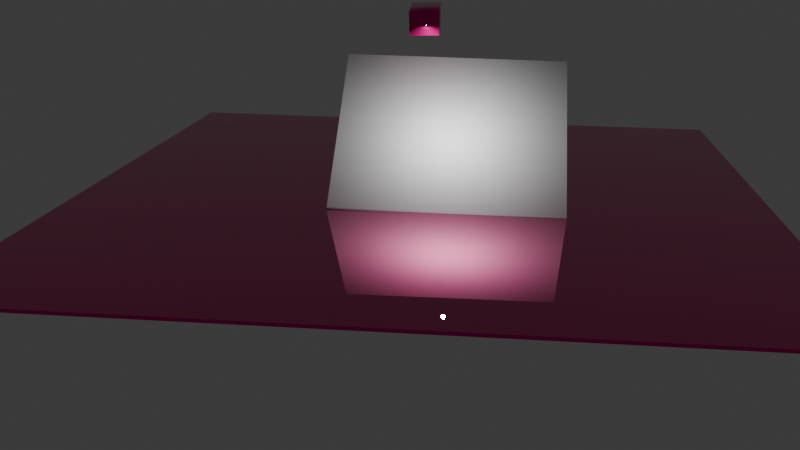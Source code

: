 # Source: untitled.blend  (saved by Blender 4.0.36; exported with 4.5.12 LTS)
import bpy
from mathutils import Matrix  # noqa: F401  (used for matrix-valued properties, if any)

bpy.ops.wm.read_factory_settings(use_empty=True)
scene = bpy.context.scene
scene.name = 'Scene'

# ---- collections
col_collection = bpy.data.collections.new('Collection'); scene.collection.children.link(col_collection)
col_collection_2 = bpy.data.collections.new('Collection 2'); scene.collection.children.link(col_collection_2)

# ---- materials (node trees are filled in below, after node groups)
mat_material = bpy.data.materials.new('Material')
mat_material.alpha_threshold = 0.0
mat_material.use_transparent_shadow = False
mat_material.roughness = 0.5
mat_material.line_color = (0.0, 0.0, 0.0, 1.0)

# ---- node groups
ng_auto_smooth = bpy.data.node_groups.new('Auto Smooth', 'GeometryNodeTree')
_s = ng_auto_smooth.interface.new_socket(name='Geometry', in_out='OUTPUT', socket_type='NodeSocketGeometry')
_s = ng_auto_smooth.interface.new_socket(name='Geometry', in_out='INPUT', socket_type='NodeSocketGeometry')
_s = ng_auto_smooth.interface.new_socket(name='Angle', in_out='INPUT', socket_type='NodeSocketFloat')
_s.subtype = 'ANGLE'
_s.min_value = 0.0
_s.max_value = 3.142
ng_auto_smooth.is_modifier = True
_N = ng_auto_smooth.nodes; _L = ng_auto_smooth.links
n0 = _N.new('NodeGroupOutput'); n0.name = 'Group Output'; n0.location = (480, -100)
n1 = _N.new('NodeGroupInput'); n1.name = 'Group Input'; n1.location = (-420, -300)
n2 = _N.new('NodeGroupInput'); n2.name = 'Group Input.001'; n2.location = (-60, -100)
n3 = _N.new('GeometryNodeSetShadeSmooth'); n3.name = 'Set Shade Smooth'; n3.location = (120, -100)
n3.domain = 'EDGE'
n4 = _N.new('GeometryNodeSetShadeSmooth'); n4.name = 'Set Shade Smooth.001'; n4.location = (300, -100)
n5 = _N.new('GeometryNodeInputMeshEdgeAngle'); n5.name = 'Edge Angle'; n5.location = (-420, -220)
n6 = _N.new('GeometryNodeInputEdgeSmooth'); n6.name = 'Is Edge Smooth'; n6.location = (-60, -160)
n7 = _N.new('GeometryNodeInputShadeSmooth'); n7.name = 'Is Face Smooth'; n7.location = (-240, -340)
n8 = _N.new('FunctionNodeBooleanMath'); n8.name = 'Boolean Math'; n8.location = (-60, -220)
n9 = _N.new('FunctionNodeCompare'); n9.name = 'Compare'; n9.location = (-240, -180)
n9.operation = 'LESS_EQUAL'
_L.new(n5.outputs[0], n9.inputs[0])
_L.new(n4.outputs[0], n0.inputs[0])
_L.new(n1.outputs[1], n9.inputs[1])
_L.new(n9.outputs[0], n8.inputs[0])
_L.new(n7.outputs[0], n8.inputs[1])
_L.new(n2.outputs[0], n3.inputs[0])
_L.new(n6.outputs[0], n3.inputs[1])
_L.new(n3.outputs[0], n4.inputs[0])
_L.new(n8.outputs[0], n3.inputs[2])
n0.is_active_output = True

# ---- material node trees
mat_material.use_nodes = True; mat_material.node_tree.nodes.clear()
_N = mat_material.node_tree.nodes; _L = mat_material.node_tree.links
n0 = _N.new('ShaderNodeOutputMaterial'); n0.name = 'Material Output'; n0.location = (300, 300)
n1 = _N.new('ShaderNodeBsdfPrincipled'); n1.name = 'Principled BSDF'; n1.location = (10, 300)
n1.inputs[0].default_value = (0.8015, 0.0, 0.2551, 1.0)
n1.inputs[1].default_value = 123.0
n1.inputs[2].default_value = 0.0
n1.inputs[3].default_value = 1.45
_L.new(n1.outputs[0], n0.inputs[0])
n0.is_active_output = True

# ---- world
world_world = bpy.data.worlds.new('World'); scene.world = world_world
world_world.use_nodes = True; world_world.node_tree.nodes.clear()
_N = world_world.node_tree.nodes; _L = world_world.node_tree.links
n0 = _N.new('ShaderNodeOutputWorld'); n0.name = 'World Output'; n0.location = (300, 300)
n1 = _N.new('ShaderNodeBackground'); n1.name = 'Background'; n1.location = (10, 300)
n1.inputs[0].default_value = (0.05088, 0.05088, 0.05088, 1.0)
_L.new(n1.outputs[0], n0.inputs[0])
n0.is_active_output = True
world_world.color = (0.05088, 0.05088, 0.05088)
world_world.use_sun_shadow = False
world_world.sun_shadow_jitter_overblur = 0.0

# ---- cameras
cam_camera = bpy.data.cameras.new('Camera')
cam_camera.clip_end = 100.0
cam_camera.lens = 53.53
cam_camera.ortho_scale = 7.314

# ---- lights
light_light = bpy.data.lights.new('Light', 'POINT')
light_light.transmission_factor = 0.0
light_light.use_soft_falloff = False
light_light.energy = 1000.0
light_light.shadow_soft_size = 0.1
light_light.shadow_maximum_resolution = 0.006
light_light.use_absolute_resolution = True

# ---- meshes
me_cube = bpy.data.meshes.new('Cube')
me_cube.from_pydata([(1.0, 1.0, 1.0), (1.0, 1.0, -1.0), (1.0, -1.0, 1.0), (1.0, -1.0, -1.0), (-1.0, 1.0, 1.0), (-1.0, 1.0, -1.0), (-1.0, -1.0, 1.0), (-1.0, -1.0, -1.0)], [], [(0, 4, 6, 2), (3, 2, 6, 7), (7, 6, 4, 5), (5, 1, 3, 7), (1, 0, 2, 3), (5, 4, 0, 1)])
me_cube.polygons.foreach_set('use_smooth', [True] * 6)
_uv = me_cube.uv_layers.new(name='UVMap')
_uv.uv.foreach_set('vector', [0.625, 0.5, 0.875, 0.5, 0.875, 0.75, 0.625, 0.75, 0.375, 0.75, 0.625, 0.75, 0.625, 1.0, 0.375, 1.0, 0.375, 0.0, 0.625, 0.0, 0.625, 0.25, 0.375, 0.25, 0.125, 0.5, 0.375, 0.5, 0.375, 0.75, 0.125, 0.75, 0.375, 0.5, 0.625, 0.5, 0.625, 0.75, 0.375, 0.75, 0.375, 0.25, 0.625, 0.25, 0.625, 0.5, 0.375, 0.5])
me_cube.materials.append(mat_material)
me_cube.use_mirror_vertex_groups = False
me_cube.update()
me_cube_001 = bpy.data.meshes.new('Cube.001')
me_cube_001.from_pydata([(1.0, 1.0, 1.0), (1.0, 1.0, -1.0), (1.0, -1.0, 1.0), (1.0, -1.0, -1.0), (-1.0, 1.0, 1.0), (-1.0, 1.0, -1.0), (-1.0, -1.0, 1.0), (-1.0, -1.0, -1.0)], [], [(0, 4, 6, 2), (3, 2, 6, 7), (7, 6, 4, 5), (5, 1, 3, 7), (1, 0, 2, 3), (5, 4, 0, 1)])
me_cube_001.polygons.foreach_set('use_smooth', [True] * 6)
_uv = me_cube_001.uv_layers.new(name='UVMap')
_uv.uv.foreach_set('vector', [0.625, 0.5, 0.875, 0.5, 0.875, 0.75, 0.625, 0.75, 0.375, 0.75, 0.625, 0.75, 0.625, 1.0, 0.375, 1.0, 0.375, 0.0, 0.625, 0.0, 0.625, 0.25, 0.375, 0.25, 0.125, 0.5, 0.375, 0.5, 0.375, 0.75, 0.125, 0.75, 0.375, 0.5, 0.625, 0.5, 0.625, 0.75, 0.375, 0.75, 0.375, 0.25, 0.625, 0.25, 0.625, 0.5, 0.375, 0.5])
me_cube_001.materials.append(mat_material)
me_cube_001.use_mirror_vertex_groups = False
me_cube_001.update()
me_cube_002 = bpy.data.meshes.new('Cube.002')
me_cube_002.from_pydata([(-1.922, -2.008, -0.5336), (-1.922, -2.008, 0.5336), (-1.922, 2.008, -0.5336), (-1.922, 2.008, 0.5336), (1.922, -2.008, -0.5336), (1.922, -2.008, 0.5336), (1.922, 2.008, -0.5336), (1.922, 2.008, 0.5336)], [], [(0, 1, 3, 2), (2, 3, 7, 6), (6, 7, 5, 4), (4, 5, 1, 0), (2, 6, 4, 0), (7, 3, 1, 5)])
me_cube_002.polygons.foreach_set('use_smooth', [True] * 6)
_uv = me_cube_002.uv_layers.new(name='UVMap')
_uv.uv.foreach_set('vector', [0.375, 0.0, 0.625, 0.0, 0.625, 0.25, 0.375, 0.25, 0.375, 0.25, 0.625, 0.25, 0.625, 0.5, 0.375, 0.5, 0.375, 0.5, 0.625, 0.5, 0.625, 0.75, 0.375, 0.75, 0.375, 0.75, 0.625, 0.75, 0.625, 1.0, 0.375, 1.0, 0.125, 0.5, 0.375, 0.5, 0.375, 0.75, 0.125, 0.75, 0.625, 0.5, 0.875, 0.5, 0.875, 0.75, 0.625, 0.75])
me_cube_002.update()

# ---- objects
ob_light = bpy.data.objects.new('Light', light_light)
ob_camera = bpy.data.objects.new('Camera', cam_camera)
ob_cube = bpy.data.objects.new('Cube', me_cube)
ob_cube_001 = bpy.data.objects.new('Cube.001', me_cube_001)
ob_cube_002 = bpy.data.objects.new('Cube.002', me_cube_002)

# ---- transforms, parenting, visibility, modifiers, constraints
ob_light.location = (4.076, 1.005, 5.904)
ob_light.rotation_euler = (0.6503, 0.05522, 1.866)
ob_light.lock_rotations_4d = False
ob_light.empty_display_type = 'ARROWS'
ob_light.color = (0.0, 0.0, 0.0, 0.0)
ob_light.lineart.crease_threshold = 0.0
ob_camera.location = (57.22, 3.157, 13.35)
ob_camera.rotation_euler = (1.322, -0.02647, 1.657)
ob_camera.scale = (19.83, 2.426e+04, 1030.0)
ob_camera.lock_rotations_4d = False
ob_camera.empty_display_type = 'ARROWS'
ob_camera.color = (0.0, 0.0, 0.0, 0.0)
ob_camera.display_type = 'WIRE'
ob_camera.lineart.crease_threshold = 0.0
ob_cube.location = (0.3807, -0.4242, 8.981)
ob_cube.rotation_euler = (0.04177, 0.1553, -0.002728)
ob_cube.scale = (1.0, 0.6926, 0.5611)
ob_cube.lock_rotations_4d = False
ob_cube.empty_display_type = 'ARROWS'
ob_cube.lineart.crease_threshold = 0.0
ob_cube_001.location = (-0.004387, -0.02783, 0.6163)
ob_cube_001.rotation_euler = (-0.005673, -0.0006241, 3.133)
ob_cube_001.scale = (21.04, 16.22, -0.06626)
ob_cube_001.lock_rotations_4d = False
ob_cube_001.empty_display_type = 'ARROWS'
ob_cube_001.lineart.crease_threshold = 0.0
_m = ob_cube_001.modifiers.new('Auto Smooth', 'NODES')
_m.node_group = ng_auto_smooth
_gi = [s.identifier for s in ng_auto_smooth.interface.items_tree if s.item_type == 'SOCKET' and s.in_out == 'INPUT']
_m[_gi[1]] = 0.5236  # Angle
ob_cube_002.location = (1.342, 1.056, 3.629)
ob_cube_002.rotation_euler = (-7.577e-08, -0.7141, 3.142)
ob_cube_002.scale = (2.458, 2.699, 0.5366)

# ---- collection membership
col_collection.objects.link(ob_light)
col_collection.objects.link(ob_camera)
col_collection_2.objects.link(ob_cube)
col_collection_2.objects.link(ob_cube_001)
col_collection_2.objects.link(ob_cube_002)

# ---- scene / render settings (as saved in the file)
scene.camera = ob_camera
scene.frame_start = 1; scene.frame_end = 250; scene.frame_set(115)
scene.render.engine = 'BLENDER_EEVEE_NEXT'
scene.cycles.sampling_pattern = 'TABULATED_SOBOL'
bpy.context.view_layer.update()
